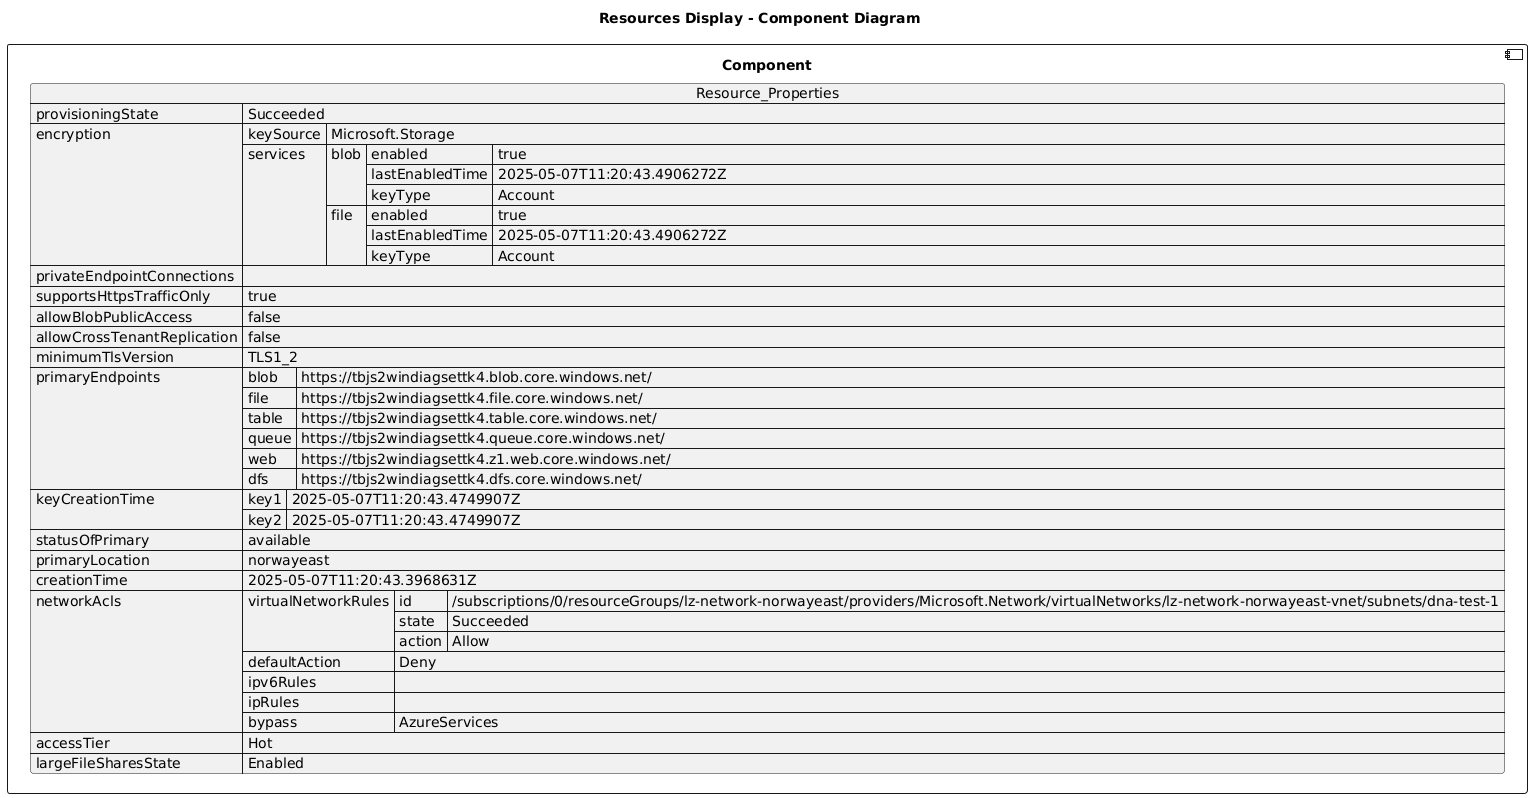

The diagram above was rendered by PlantUML. Its source (embedded in the PNG):
@startuml

title Resources Display - Component Diagram

component Component {

json  Resource_Properties {
  "provisioningState": "Succeeded",
  "encryption": {
    "keySource": "Microsoft.Storage",
    "services": {
      "blob": {
        "enabled": true,
        "lastEnabledTime": "2025-05-07T11:20:43.4906272Z",
        "keyType": "Account"
      },
      "file": {
        "enabled": true,
        "lastEnabledTime": "2025-05-07T11:20:43.4906272Z",
        "keyType": "Account"
      }
    }
  },
  "privateEndpointConnections": [],
  "supportsHttpsTrafficOnly": true,
  "allowBlobPublicAccess": false,
  "allowCrossTenantReplication": false,
  "minimumTlsVersion": "TLS1_2",
  "primaryEndpoints": {
    "blob": "https://tbjs2windiagsettk4.blob.core.windows.net/",
    "file": "https://tbjs2windiagsettk4.file.core.windows.net/",
    "table": "https://tbjs2windiagsettk4.table.core.windows.net/",
    "queue": "https://tbjs2windiagsettk4.queue.core.windows.net/",
    "web": "https://tbjs2windiagsettk4.z1.web.core.windows.net/",
    "dfs": "https://tbjs2windiagsettk4.dfs.core.windows.net/"
  },
  "keyCreationTime": {
    "key1": "2025-05-07T11:20:43.4749907Z",
    "key2": "2025-05-07T11:20:43.4749907Z"
  },
  "statusOfPrimary": "available",
  "primaryLocation": "norwayeast",
  "creationTime": "2025-05-07T11:20:43.3968631Z",
  "networkAcls": {
    "virtualNetworkRules": [
      {
        "id": "/subscriptions/0/resourceGroups/lz-network-norwayeast/providers/Microsoft.Network/virtualNetworks/lz-network-norwayeast-vnet/subnets/dna-test-1",
        "state": "Succeeded",
        "action": "Allow"
      }
    ],
    "defaultAction": "Deny",
    "ipv6Rules": [],
    "ipRules": [],
    "bypass": "AzureServices"
  },
  "accessTier": "Hot",
  "largeFileSharesState": "Enabled"
}
}
@enduml